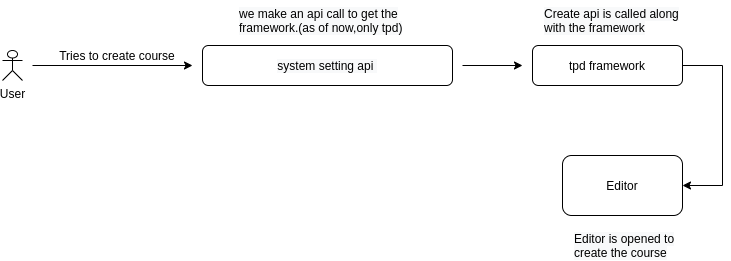

The diagram above was exported from draw.io. Its source (the exported page's mxGraphModel, read from the mxfile embedded in the PNG):
<mxGraphModel dx="1357" dy="809" grid="1" gridSize="10" guides="1" tooltips="1" connect="1" arrows="1" fold="1" page="1" pageScale="1" pageWidth="827" pageHeight="1169" background="#ffffff" math="0" shadow="0">
  <root>
    <mxCell id="WIyWlLk6GJQsqaUBKTNV-0" />
    <mxCell id="WIyWlLk6GJQsqaUBKTNV-1" parent="WIyWlLk6GJQsqaUBKTNV-0" />
    <mxCell id="-2FXihc8_0CHOagemQmn-0" value="User&lt;br&gt;" style="shape=umlActor;verticalLabelPosition=bottom;labelBackgroundColor=#ffffff;verticalAlign=top;html=1;outlineConnect=0;shadow=0;" parent="WIyWlLk6GJQsqaUBKTNV-1" vertex="1">
      <mxGeometry x="30" y="85" width="20" height="30" as="geometry" />
    </mxCell>
    <mxCell id="-2FXihc8_0CHOagemQmn-3" value="&lt;meta http-equiv=&quot;content-type&quot; content=&quot;text/html; charset=utf-8&quot;&gt;&lt;span style=&quot;color: rgb(0, 0, 0); font-family: helvetica; font-size: 12px; font-style: normal; font-variant-ligatures: normal; font-variant-caps: normal; font-weight: 400; letter-spacing: normal; orphans: 2; text-align: center; text-indent: 0px; text-transform: none; widows: 2; word-spacing: 0px; -webkit-text-stroke-width: 0px; background-color: rgb(248, 249, 250); text-decoration-style: initial; text-decoration-color: initial; float: none; display: inline !important;&quot;&gt;system setting api&amp;nbsp;&lt;/span&gt;" style="rounded=1;whiteSpace=wrap;html=1;shadow=0;" parent="WIyWlLk6GJQsqaUBKTNV-1" vertex="1">
      <mxGeometry x="230" y="80" width="250" height="40" as="geometry" />
    </mxCell>
    <mxCell id="-2FXihc8_0CHOagemQmn-5" value="" style="endArrow=classic;html=1;shadow=0;" parent="WIyWlLk6GJQsqaUBKTNV-1" edge="1">
      <mxGeometry width="50" height="50" relative="1" as="geometry">
        <mxPoint x="60" y="100" as="sourcePoint" />
        <mxPoint x="220" y="100" as="targetPoint" />
        <Array as="points" />
      </mxGeometry>
    </mxCell>
    <mxCell id="-2FXihc8_0CHOagemQmn-6" value="Tries to create course" style="text;html=1;strokeColor=none;fillColor=none;align=center;verticalAlign=middle;whiteSpace=wrap;rounded=0;shadow=0;" parent="WIyWlLk6GJQsqaUBKTNV-1" vertex="1">
      <mxGeometry x="70" y="80" width="150" height="20" as="geometry" />
    </mxCell>
    <mxCell id="Xzkx2gFb5Q40iWwDMnuu-8" value="" style="endArrow=classic;html=1;" edge="1" parent="WIyWlLk6GJQsqaUBKTNV-1">
      <mxGeometry width="50" height="50" relative="1" as="geometry">
        <mxPoint x="490" y="100" as="sourcePoint" />
        <mxPoint x="550" y="100" as="targetPoint" />
      </mxGeometry>
    </mxCell>
    <mxCell id="Xzkx2gFb5Q40iWwDMnuu-12" style="edgeStyle=orthogonalEdgeStyle;rounded=0;orthogonalLoop=1;jettySize=auto;html=1;entryX=1;entryY=0.5;entryDx=0;entryDy=0;" edge="1" parent="WIyWlLk6GJQsqaUBKTNV-1" source="Xzkx2gFb5Q40iWwDMnuu-9" target="Xzkx2gFb5Q40iWwDMnuu-10">
      <mxGeometry relative="1" as="geometry">
        <mxPoint x="760" y="220" as="targetPoint" />
        <Array as="points">
          <mxPoint x="750" y="100" />
          <mxPoint x="750" y="220" />
        </Array>
      </mxGeometry>
    </mxCell>
    <mxCell id="Xzkx2gFb5Q40iWwDMnuu-9" value="tpd framework" style="rounded=1;whiteSpace=wrap;html=1;" vertex="1" parent="WIyWlLk6GJQsqaUBKTNV-1">
      <mxGeometry x="560" y="80" width="150" height="40" as="geometry" />
    </mxCell>
    <mxCell id="Xzkx2gFb5Q40iWwDMnuu-10" value="Editor" style="rounded=1;whiteSpace=wrap;html=1;" vertex="1" parent="WIyWlLk6GJQsqaUBKTNV-1">
      <mxGeometry x="590" y="190" width="120" height="60" as="geometry" />
    </mxCell>
    <mxCell id="Xzkx2gFb5Q40iWwDMnuu-15" value="&lt;span style=&quot;color: rgb(0 , 0 , 0) ; font-family: &amp;#34;helvetica&amp;#34; ; font-size: 12px ; font-style: normal ; font-weight: 400 ; letter-spacing: normal ; text-align: center ; text-indent: 0px ; text-transform: none ; word-spacing: 0px ; background-color: rgb(248 , 249 , 250) ; float: none ; display: inline&quot;&gt;we make an api call to get the framework.(as of now,only tpd)&lt;/span&gt;" style="text;whiteSpace=wrap;html=1;" vertex="1" parent="WIyWlLk6GJQsqaUBKTNV-1">
      <mxGeometry x="265" y="35" width="180" height="40" as="geometry" />
    </mxCell>
    <mxCell id="Xzkx2gFb5Q40iWwDMnuu-17" value="&lt;meta http-equiv=&quot;content-type&quot; content=&quot;text/html; charset=utf-8&quot;&gt;&lt;span style=&quot;color: rgb(0, 0, 0); font-family: Helvetica; font-size: 12px; font-style: normal; font-variant-ligatures: normal; font-variant-caps: normal; font-weight: 400; letter-spacing: normal; orphans: 2; text-align: center; text-indent: 0px; text-transform: none; widows: 2; word-spacing: 0px; -webkit-text-stroke-width: 0px; background-color: rgb(248, 249, 250); text-decoration-style: initial; text-decoration-color: initial; float: none; display: inline !important;&quot;&gt;Create api is called along with the framework&lt;/span&gt;" style="text;whiteSpace=wrap;html=1;" vertex="1" parent="WIyWlLk6GJQsqaUBKTNV-1">
      <mxGeometry x="570" y="35" width="150" height="30" as="geometry" />
    </mxCell>
    <mxCell id="Xzkx2gFb5Q40iWwDMnuu-18" value="&lt;meta http-equiv=&quot;content-type&quot; content=&quot;text/html; charset=utf-8&quot;&gt;&lt;span style=&quot;color: rgb(0, 0, 0); font-family: Helvetica; font-size: 12px; font-style: normal; font-variant-ligatures: normal; font-variant-caps: normal; font-weight: 400; letter-spacing: normal; orphans: 2; text-align: center; text-indent: 0px; text-transform: none; widows: 2; word-spacing: 0px; -webkit-text-stroke-width: 0px; background-color: rgb(248, 249, 250); text-decoration-style: initial; text-decoration-color: initial; float: none; display: inline !important;&quot;&gt;Editor is opened to create the course&lt;/span&gt;" style="text;whiteSpace=wrap;html=1;" vertex="1" parent="WIyWlLk6GJQsqaUBKTNV-1">
      <mxGeometry x="600" y="260" width="130" height="30" as="geometry" />
    </mxCell>
  </root>
</mxGraphModel>